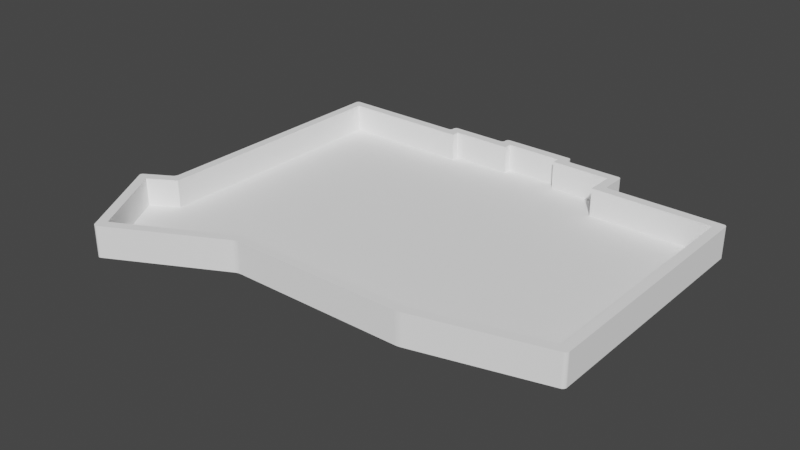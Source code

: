 # Source: SofleBase05.blend  (saved by Blender 2.91.10; exported with 4.5.12 LTS)
import bpy
from mathutils import Matrix  # noqa: F401  (used for matrix-valued properties, if any)

bpy.ops.wm.read_factory_settings(use_empty=True)
scene = bpy.context.scene
scene.name = 'Scene'

# ---- collections
col_collection = bpy.data.collections.new('Collection'); scene.collection.children.link(col_collection)
col_sofle_svg = bpy.data.collections.new('sofle.svg'); scene.collection.children.link(col_sofle_svg)

# ---- materials (node trees are filled in below, after node groups)
mat_svgmat_004 = bpy.data.materials.new('SVGMat.004')
mat_svgmat_004.use_transparent_shadow = False
mat_svgmat_004.diffuse_color = (1.0, 1.0, 1.0, 1.0)

# ---- material node trees

# ---- world
world_world = bpy.data.worlds.new('World'); scene.world = world_world
world_world.use_nodes = True; world_world.node_tree.nodes.clear()
_N = world_world.node_tree.nodes; _L = world_world.node_tree.links
n0 = _N.new('ShaderNodeOutputWorld'); n0.name = 'World Output'; n0.location = (300, 300)
n1 = _N.new('ShaderNodeBackground'); n1.name = 'Background'; n1.location = (10, 300)
n1.inputs[0].default_value = (0.05088, 0.05088, 0.05088, 1.0)
_L.new(n1.outputs[0], n0.inputs[0])
n0.is_active_output = True
world_world.color = (0.05088, 0.05088, 0.05088)
world_world.use_sun_shadow = False
world_world.sun_shadow_jitter_overblur = 0.0

# ---- meshes
me_path8013_001 = bpy.data.meshes.new('path8013.001')
me_path8013_001.from_pydata([(-141.8, 35.48, 0.0), (-141.8, 38.0, 0.0), (-122.6, 38.0, 0.0), (-122.6, 40.53, 0.0), (-104.5, 40.53, 0.0), (-104.5, 38.0, 0.0), (-85.28, 38.0, 0.0), (-85.28, 28.91, 0.0), (-46.9, 28.91, 0.0), (-46.9, -47.83, 0.0), (-85.28, -57.93, 0.0), (-142.3, -57.93, 0.0), (-177.3, -76.1, 0.0), (-192.0, -50.86, 0.0), (-183.4, -45.81, 0.0), (-183.2, 35.45, 0.0), (-141.8, 35.48, 9.0), (-141.8, 38.0, 9.0), (-122.6, 38.0, 9.0), (-122.6, 40.53, 9.0), (-104.5, 40.53, 9.0), (-104.5, 38.0, 9.0), (-85.28, 38.0, 9.0), (-85.28, 28.91, 9.0), (-46.9, 28.91, 9.0), (-46.9, -47.83, 9.0), (-85.28, -57.93, 9.0), (-142.3, -57.93, 9.0), (-177.3, -76.1, 9.0), (-192.0, -50.86, 9.0), (-183.4, -45.81, 9.0), (-183.2, 35.45, 9.0), (-144.9, 39.48, 0.0), (-145.8, 38.51, 0.0), (-144.9, 39.18, 0.0), (-145.1, 38.91, 0.0), (-145.3, 38.69, 0.0), (-145.5, 38.55, 0.0), (-143.9, 41.03, 0.0), (-144.9, 40.06, 0.0), (-144.2, 40.98, 0.0), (-144.5, 40.85, 0.0), (-144.7, 40.63, 0.0), (-144.8, 40.36, 0.0), (-125.7, 42.0, 0.0), (-126.6, 41.03, 0.0), (-125.7, 41.7, 0.0), (-125.9, 41.43, 0.0), (-126.1, 41.22, 0.0), (-126.3, 41.08, 0.0), (-124.7, 43.56, 0.0), (-125.7, 42.59, 0.0), (-125.0, 43.51, 0.0), (-125.3, 43.37, 0.0), (-125.5, 43.16, 0.0), (-125.6, 42.89, 0.0), (-101.4, 42.59, 0.0), (-102.4, 43.56, 0.0), (-101.5, 42.89, 0.0), (-101.6, 43.16, 0.0), (-101.8, 43.37, 0.0), (-102.1, 43.51, 0.0), (-100.5, 41.03, 0.0), (-101.4, 42.0, 0.0), (-100.8, 41.08, 0.0), (-101.0, 41.22, 0.0), (-101.3, 41.43, 0.0), (-101.4, 41.7, 0.0), (-82.25, 40.06, 0.0), (-83.22, 41.03, 0.0), (-82.3, 40.36, 0.0), (-82.43, 40.63, 0.0), (-82.65, 40.85, 0.0), (-82.92, 40.98, 0.0), (-81.28, 31.94, 0.0), (-82.25, 32.91, 0.0), (-81.58, 31.99, 0.0), (-81.85, 32.13, 0.0), (-82.06, 32.34, 0.0), (-82.2, 32.61, 0.0), (-43.87, 30.97, 0.0), (-44.84, 31.94, 0.0), (-43.91, 31.27, 0.0), (-44.05, 31.54, 0.0), (-44.27, 31.76, 0.0), (-44.54, 31.9, 0.0), (-44.8, -50.41, 0.0), (-43.87, -49.2, 0.0), (-44.52, -50.29, 0.0), (-44.25, -50.08, 0.0), (-44.05, -49.81, 0.0), (-43.91, -49.51, 0.0), (-85.86, -60.96, 0.0), (-83.95, -60.71, 0.0), (-85.51, -60.95, 0.0), (-85.11, -60.91, 0.0), (-84.69, -60.86, 0.0), (-84.29, -60.79, 0.0), (-142.5, -61.41, 0.0), (-140.6, -60.96, 0.0), (-142.2, -61.27, 0.0), (-141.8, -61.14, 0.0), (-141.4, -61.04, 0.0), (-141.0, -60.98, 0.0), (-179.0, -79.29, 0.0), (-177.6, -79.68, 0.0), (-178.8, -79.52, 0.0), (-178.5, -79.69, 0.0), (-178.2, -79.78, 0.0), (-177.9, -79.78, 0.0), (-195.3, -49.28, 0.0), (-195.6, -50.61, 0.0), (-195.5, -49.48, 0.0), (-195.7, -49.73, 0.0), (-195.8, -50.03, 0.0), (-195.7, -50.33, 0.0), (-186.4, -43.1, 0.0), (-187.3, -44.57, 0.0), (-186.5, -43.43, 0.0), (-186.6, -43.77, 0.0), (-186.8, -44.09, 0.0), (-187.0, -44.37, 0.0), (-185.3, 38.48, 0.0), (-186.2, 37.51, 0.0), (-185.6, 38.43, 0.0), (-185.8, 38.29, 0.0), (-186.0, 38.08, 0.0), (-186.2, 37.81, 0.0), (-144.9, 39.48, 9.0), (-145.8, 38.51, 9.0), (-144.2, 37.82, 9.0), (-144.9, 39.18, 9.0), (-145.1, 38.91, 9.0), (-145.3, 38.69, 9.0), (-145.5, 38.55, 9.0), (-143.9, 41.03, 9.0), (-144.9, 40.06, 9.0), (-144.2, 40.35, 9.0), (-144.2, 40.98, 9.0), (-144.5, 40.85, 9.0), (-144.7, 40.63, 9.0), (-144.8, 40.36, 9.0), (-125.7, 42.0, 9.0), (-126.6, 41.03, 9.0), (-125.0, 40.35, 9.0), (-125.7, 41.7, 9.0), (-125.9, 41.43, 9.0), (-126.1, 41.22, 9.0), (-126.3, 41.08, 9.0), (-124.7, 43.56, 9.0), (-125.7, 42.59, 9.0), (-125.0, 42.87, 9.0), (-125.0, 43.51, 9.0), (-125.3, 43.37, 9.0), (-125.5, 43.16, 9.0), (-125.6, 42.89, 9.0), (-101.4, 42.59, 9.0), (-102.4, 43.56, 9.0), (-102.1, 42.87, 9.0), (-101.5, 42.89, 9.0), (-101.6, 43.16, 9.0), (-101.8, 43.37, 9.0), (-102.1, 43.51, 9.0), (-100.5, 41.03, 9.0), (-101.4, 42.0, 9.0), (-102.1, 40.35, 9.0), (-100.8, 41.08, 9.0), (-101.0, 41.22, 9.0), (-101.3, 41.43, 9.0), (-101.4, 41.7, 9.0), (-82.25, 40.06, 9.0), (-83.22, 41.03, 9.0), (-82.93, 40.35, 9.0), (-82.3, 40.36, 9.0), (-82.43, 40.63, 9.0), (-82.65, 40.85, 9.0), (-82.92, 40.98, 9.0), (-81.28, 31.94, 9.0), (-82.25, 32.91, 9.0), (-82.93, 31.26, 9.0), (-81.58, 31.99, 9.0), (-81.85, 32.13, 9.0), (-82.06, 32.34, 9.0), (-82.2, 32.61, 9.0), (-43.87, 30.97, 9.0), (-44.84, 31.94, 9.0), (-44.55, 31.26, 9.0), (-43.91, 31.27, 9.0), (-44.05, 31.54, 9.0), (-44.27, 31.76, 9.0), (-44.54, 31.9, 9.0), (-44.8, -50.41, 9.0), (-43.87, -49.2, 9.0), (-44.64, -49.57, 9.0), (-44.52, -50.29, 9.0), (-44.25, -50.08, 9.0), (-44.05, -49.81, 9.0), (-43.91, -49.51, 9.0), (-85.86, -60.96, 9.0), (-83.95, -60.71, 9.0), (-85.01, -60.0, 9.0), (-85.51, -60.95, 9.0), (-85.11, -60.91, 9.0), (-84.69, -60.86, 9.0), (-84.29, -60.79, 9.0), (-142.5, -61.41, 9.0), (-140.6, -60.96, 9.0), (-141.8, -60.02, 9.0), (-142.2, -61.27, 9.0), (-141.8, -61.14, 9.0), (-141.4, -61.04, 9.0), (-141.0, -60.98, 9.0), (-179.0, -79.29, 9.0), (-177.6, -79.68, 9.0), (-178.2, -79.19, 9.0), (-178.8, -79.52, 9.0), (-178.5, -79.69, 9.0), (-178.2, -79.78, 9.0), (-177.9, -79.78, 9.0), (-195.3, -49.28, 9.0), (-195.6, -50.61, 9.0), (-195.2, -50.02, 9.0), (-195.5, -49.48, 9.0), (-195.7, -49.73, 9.0), (-195.8, -50.03, 9.0), (-195.7, -50.33, 9.0), (-186.4, -43.1, 9.0), (-187.3, -44.57, 9.0), (-185.6, -44.56, 9.0), (-186.5, -43.43, 9.0), (-186.6, -43.77, 9.0), (-186.8, -44.09, 9.0), (-187.0, -44.37, 9.0), (-185.3, 38.48, 9.0), (-186.2, 37.51, 9.0), (-185.5, 37.79, 9.0), (-185.6, 38.43, 9.0), (-185.8, 38.29, 9.0), (-186.0, 38.08, 9.0), (-186.2, 37.81, 9.0), (-145.8, 38.51, -1.0), (-144.9, 39.48, -1.0), (-145.5, 38.55, -1.0), (-145.3, 38.69, -1.0), (-145.1, 38.91, -1.0), (-144.9, 39.18, -1.0), (-144.9, 40.06, -1.0), (-143.9, 41.03, -1.0), (-144.8, 40.36, -1.0), (-144.7, 40.63, -1.0), (-144.5, 40.85, -1.0), (-144.2, 40.98, -1.0), (-126.6, 41.03, -1.0), (-125.7, 42.0, -1.0), (-126.3, 41.08, -1.0), (-126.1, 41.22, -1.0), (-125.9, 41.43, -1.0), (-125.7, 41.7, -1.0), (-125.7, 42.59, -1.0), (-124.7, 43.56, -1.0), (-125.6, 42.89, -1.0), (-125.5, 43.16, -1.0), (-125.3, 43.37, -1.0), (-125.0, 43.51, -1.0), (-102.4, 43.56, -1.0), (-101.4, 42.59, -1.0), (-102.1, 43.51, -1.0), (-101.8, 43.37, -1.0), (-101.6, 43.16, -1.0), (-101.5, 42.89, -1.0), (-101.4, 42.0, -1.0), (-100.5, 41.03, -1.0), (-101.4, 41.7, -1.0), (-101.3, 41.43, -1.0), (-101.0, 41.22, -1.0), (-100.8, 41.08, -1.0), (-83.22, 41.03, -1.0), (-82.25, 40.06, -1.0), (-82.92, 40.98, -1.0), (-82.65, 40.85, -1.0), (-82.43, 40.63, -1.0), (-82.3, 40.36, -1.0), (-82.25, 32.91, -1.0), (-81.28, 31.94, -1.0), (-82.2, 32.61, -1.0), (-82.06, 32.34, -1.0), (-81.85, 32.13, -1.0), (-81.58, 31.99, -1.0), (-44.84, 31.94, -1.0), (-43.87, 30.97, -1.0), (-44.54, 31.9, -1.0), (-44.27, 31.76, -1.0), (-44.05, 31.54, -1.0), (-43.91, 31.27, -1.0), (-43.87, -49.2, -1.0), (-44.8, -50.41, -1.0), (-43.91, -49.51, -1.0), (-44.05, -49.81, -1.0), (-44.25, -50.08, -1.0), (-44.52, -50.29, -1.0), (-83.95, -60.71, -1.0), (-85.86, -60.96, -1.0), (-84.29, -60.79, -1.0), (-84.69, -60.86, -1.0), (-85.11, -60.91, -1.0), (-85.51, -60.95, -1.0), (-140.6, -60.96, -1.0), (-142.5, -61.41, -1.0), (-141.0, -60.98, -1.0), (-141.4, -61.04, -1.0), (-141.8, -61.14, -1.0), (-142.2, -61.27, -1.0), (-177.6, -79.68, -1.0), (-179.0, -79.29, -1.0), (-177.9, -79.78, -1.0), (-178.2, -79.78, -1.0), (-178.5, -79.69, -1.0), (-178.8, -79.52, -1.0), (-195.6, -50.61, -1.0), (-195.3, -49.28, -1.0), (-195.7, -50.33, -1.0), (-195.8, -50.03, -1.0), (-195.7, -49.73, -1.0), (-195.5, -49.48, -1.0), (-187.3, -44.57, -1.0), (-186.4, -43.1, -1.0), (-187.0, -44.37, -1.0), (-186.8, -44.09, -1.0), (-186.6, -43.77, -1.0), (-186.5, -43.43, -1.0), (-186.2, 37.51, -1.0), (-185.3, 38.48, -1.0), (-186.2, 37.81, -1.0), (-186.0, 38.08, -1.0), (-185.8, 38.29, -1.0), (-185.6, 38.43, -1.0)], [], [(39, 32, 128, 136), (57, 264, 259, 50), (105, 312, 307, 98), (87, 294, 289, 80), (63, 270, 265, 56), (93, 300, 295, 86), (69, 276, 271, 62), (137, 136, 128, 130, 16, 17), (51, 258, 253, 44), (123, 330, 325, 116), (99, 306, 301, 92), (75, 282, 277, 68), (117, 324, 319, 110), (81, 288, 283, 74), (111, 318, 313, 104), (15, 0, 16, 31), (3, 19, 18, 2), (11, 27, 26, 10), (8, 24, 23, 7), (4, 20, 19, 3), (9, 25, 24, 8), (5, 21, 20, 4), (15, 31, 30, 14), (2, 18, 17, 1), (14, 30, 29, 13), (1, 17, 16, 0), (10, 26, 25, 9), (6, 22, 21, 5), (13, 29, 28, 12), (7, 23, 22, 6), (12, 28, 27, 11), (51, 44, 142, 150), (57, 50, 149, 157), (63, 56, 156, 164), (45, 38, 135, 143), (122, 233, 129, 33), (69, 62, 163, 171), (75, 68, 170, 178), (33, 240, 331, 122), (81, 74, 177, 185), (87, 80, 184, 192), (123, 116, 226, 234), (117, 110, 219, 227), (93, 86, 191, 199), (111, 104, 212, 220), (105, 98, 205, 213), (99, 92, 198, 206), (158, 157, 149, 151, 19, 20), (165, 164, 156, 158, 20, 21), (172, 171, 163, 165, 21, 22), (151, 150, 142, 144, 18, 19), (130, 129, 233, 235, 31, 16), (179, 178, 170, 172, 22, 23), (186, 185, 177, 179, 23, 24), (144, 143, 135, 137, 17, 18), (193, 192, 184, 186, 24, 25), (200, 199, 191, 193, 25, 26), (252, 254, 255, 256, 257, 253, 258, 260, 261, 262, 263, 259, 264, 266, 267, 268, 269, 265, 270, 272, 273, 274, 275, 271, 276, 278, 279, 280, 281, 277, 282, 284, 285, 286, 287, 283, 288, 290, 291, 292, 293, 289, 294, 296, 297, 298, 299, 295, 300, 302, 303, 304, 305, 301, 306, 308, 309, 310, 311, 307, 312, 314, 315, 316, 317, 313, 318, 320, 321, 322, 323, 319, 324, 326, 327, 328, 329, 325, 330, 332, 333, 334, 335, 331, 240, 242, 243, 244, 245, 241, 246, 248, 249, 250, 251, 247), (235, 234, 226, 228, 30, 31), (207, 206, 198, 200, 26, 27), (228, 227, 219, 221, 29, 30), (221, 220, 212, 214, 28, 29), (214, 213, 205, 207, 27, 28), (1, 0, 15, 14, 13, 12, 11, 10, 9, 8, 7, 6, 5, 4, 3, 2), (45, 252, 247, 38), (128, 131, 130), (131, 132, 130), (132, 133, 130), (133, 134, 130), (134, 129, 130), (135, 138, 137), (138, 139, 137), (139, 140, 137), (140, 141, 137), (141, 136, 137), (142, 145, 144), (145, 146, 144), (146, 147, 144), (147, 148, 144), (148, 143, 144), (149, 152, 151), (152, 153, 151), (153, 154, 151), (154, 155, 151), (155, 150, 151), (156, 159, 158), (159, 160, 158), (160, 161, 158), (161, 162, 158), (162, 157, 158), (163, 166, 165), (166, 167, 165), (167, 168, 165), (168, 169, 165), (169, 164, 165), (170, 173, 172), (173, 174, 172), (174, 175, 172), (175, 176, 172), (176, 171, 172), (177, 180, 179), (180, 181, 179), (181, 182, 179), (182, 183, 179), (183, 178, 179), (184, 187, 186), (187, 188, 186), (188, 189, 186), (189, 190, 186), (190, 185, 186), (191, 194, 193), (194, 195, 193), (195, 196, 193), (196, 197, 193), (197, 192, 193), (198, 201, 200), (201, 202, 200), (202, 203, 200), (203, 204, 200), (204, 199, 200), (205, 208, 207), (208, 209, 207), (209, 210, 207), (210, 211, 207), (211, 206, 207), (212, 215, 214), (215, 216, 214), (216, 217, 214), (217, 218, 214), (218, 213, 214), (219, 222, 221), (222, 223, 221), (223, 224, 221), (224, 225, 221), (225, 220, 221), (226, 229, 228), (229, 230, 228), (230, 231, 228), (231, 232, 228), (232, 227, 228), (233, 236, 235), (236, 237, 235), (237, 238, 235), (238, 239, 235), (239, 234, 235), (233, 122, 124, 236), (236, 124, 125, 237), (237, 125, 126, 238), (238, 126, 127, 239), (239, 127, 123, 234), (33, 129, 134, 37), (37, 134, 133, 36), (36, 133, 132, 35), (35, 132, 131, 34), (34, 131, 128, 32), (149, 50, 52, 152), (152, 52, 53, 153), (153, 53, 54, 154), (154, 54, 55, 155), (155, 55, 51, 150), (45, 143, 148, 49), (49, 148, 147, 48), (48, 147, 146, 47), (47, 146, 145, 46), (46, 145, 142, 44), (205, 98, 100, 208), (208, 100, 101, 209), (209, 101, 102, 210), (210, 102, 103, 211), (211, 103, 99, 206), (93, 199, 204, 97), (97, 204, 203, 96), (96, 203, 202, 95), (95, 202, 201, 94), (94, 201, 198, 92), (184, 80, 82, 187), (187, 82, 83, 188), (188, 83, 84, 189), (189, 84, 85, 190), (190, 85, 81, 185), (75, 178, 183, 79), (79, 183, 182, 78), (78, 182, 181, 77), (77, 181, 180, 76), (76, 180, 177, 74), (156, 56, 58, 159), (159, 58, 59, 160), (160, 59, 60, 161), (161, 60, 61, 162), (162, 61, 57, 157), (191, 86, 88, 194), (194, 88, 89, 195), (195, 89, 90, 196), (196, 90, 91, 197), (197, 91, 87, 192), (163, 62, 64, 166), (166, 64, 65, 167), (167, 65, 66, 168), (168, 66, 67, 169), (169, 67, 63, 164), (117, 227, 232, 121), (121, 232, 231, 120), (120, 231, 230, 119), (119, 230, 229, 118), (118, 229, 226, 116), (39, 136, 141, 43), (43, 141, 140, 42), (42, 140, 139, 41), (41, 139, 138, 40), (40, 138, 135, 38), (111, 220, 225, 115), (115, 225, 224, 114), (114, 224, 223, 113), (113, 223, 222, 112), (112, 222, 219, 110), (170, 68, 70, 173), (173, 70, 71, 174), (174, 71, 72, 175), (175, 72, 73, 176), (176, 73, 69, 171), (105, 213, 218, 109), (109, 218, 217, 108), (108, 217, 216, 107), (107, 216, 215, 106), (106, 215, 212, 104), (240, 33, 37, 242), (242, 37, 36, 243), (243, 36, 35, 244), (244, 35, 34, 245), (245, 34, 32, 241), (122, 331, 335, 124), (124, 335, 334, 125), (125, 334, 333, 126), (126, 333, 332, 127), (127, 332, 330, 123), (258, 51, 55, 260), (260, 55, 54, 261), (261, 54, 53, 262), (262, 53, 52, 263), (263, 52, 50, 259), (44, 253, 257, 46), (46, 257, 256, 47), (47, 256, 255, 48), (48, 255, 254, 49), (49, 254, 252, 45), (306, 99, 103, 308), (308, 103, 102, 309), (309, 102, 101, 310), (310, 101, 100, 311), (311, 100, 98, 307), (92, 301, 305, 94), (94, 305, 304, 95), (95, 304, 303, 96), (96, 303, 302, 97), (97, 302, 300, 93), (288, 81, 85, 290), (290, 85, 84, 291), (291, 84, 83, 292), (292, 83, 82, 293), (293, 82, 80, 289), (74, 283, 287, 76), (76, 287, 286, 77), (77, 286, 285, 78), (78, 285, 284, 79), (79, 284, 282, 75), (264, 57, 61, 266), (266, 61, 60, 267), (267, 60, 59, 268), (268, 59, 58, 269), (269, 58, 56, 265), (294, 87, 91, 296), (296, 91, 90, 297), (297, 90, 89, 298), (298, 89, 88, 299), (299, 88, 86, 295), (270, 63, 67, 272), (272, 67, 66, 273), (273, 66, 65, 274), (274, 65, 64, 275), (275, 64, 62, 271), (116, 325, 329, 118), (118, 329, 328, 119), (119, 328, 327, 120), (120, 327, 326, 121), (121, 326, 324, 117), (38, 247, 251, 40), (40, 251, 250, 41), (41, 250, 249, 42), (42, 249, 248, 43), (43, 248, 246, 39), (110, 319, 323, 112), (112, 323, 322, 113), (113, 322, 321, 114), (114, 321, 320, 115), (115, 320, 318, 111), (276, 69, 73, 278), (278, 73, 72, 279), (279, 72, 71, 280), (280, 71, 70, 281), (281, 70, 68, 277), (104, 313, 317, 106), (106, 317, 316, 107), (107, 316, 315, 108), (108, 315, 314, 109), (109, 314, 312, 105), (39, 246, 241, 32)])
_uv = me_path8013_001.uv_layers.new(name='UVMap')
_uv.uv.foreach_set('vector', [0.0, 0.0, 0.0, 0.0, 0.0, 0.0, 0.0, 0.0, 0.0, 0.0, 0.0, 0.0, 0.0, 0.0, 0.0, 0.0, 0.0, 0.0, 0.0, 0.0, 0.0, 0.0, 0.0, 0.0, 0.0, 0.0, 0.0, 0.0, 0.0, 0.0, 0.0, 0.0, 0.0, 0.0, 0.0, 0.0, 0.0, 0.0, 0.0, 0.0, 0.0, 0.0, 0.0, 0.0, 0.0, 0.0, 0.0, 0.0, 0.0, 0.0, 0.0, 0.0, 0.0, 0.0, 0.0, 0.0, 0.0, 0.0, 0.0, 0.0, 0.0, 0.0, 0.0, 0.0, 0.0, 0.0, 0.0, 0.0, 0.0, 0.0, 0.0, 0.0, 0.0, 0.0, 0.0, 0.0, 0.0, 0.0, 0.0, 0.0, 0.0, 0.0, 0.0, 0.0, 0.0, 0.0, 0.0, 0.0, 0.0, 0.0, 0.0, 0.0, 0.0, 0.0, 0.0, 0.0, 0.0, 0.0, 0.0, 0.0, 0.0, 0.0, 0.0, 0.0, 0.0, 0.0, 0.0, 0.0, 0.0, 0.0, 0.0, 0.0, 0.0, 0.0, 0.0, 0.0, 0.0, 0.0, 0.0, 0.0, 0.0, 0.0, 0.0, 0.0, 0.0, 0.0, 0.0, 0.0, 0.0, 0.0, 0.0, 0.0, 0.0, 0.0, 0.0, 0.0, 0.0, 0.0, 0.0, 0.0, 0.0, 0.0, 0.0, 0.0, 0.0, 0.0, 0.0, 0.0, 0.0, 0.0, 0.0, 0.0, 0.0, 0.0, 0.0, 0.0, 0.0, 0.0, 0.0, 0.0, 0.0, 0.0, 0.0, 0.0, 0.0, 0.0, 0.0, 0.0, 0.0, 0.0, 0.0, 0.0, 0.0, 0.0, 0.0, 0.0, 0.0, 0.0, 0.0, 0.0, 0.0, 0.0, 0.0, 0.0, 0.0, 0.0, 0.0, 0.0, 0.0, 0.0, 0.0, 0.0, 0.0, 0.0, 0.0, 0.0, 0.0, 0.0, 0.0, 0.0, 0.0, 0.0, 0.0, 0.0, 0.0, 0.0, 0.0, 0.0, 0.0, 0.0, 0.0, 0.0, 0.0, 0.0, 0.0, 0.0, 0.0, 0.0, 0.0, 0.0, 0.0, 0.0, 0.0, 0.0, 0.0, 0.0, 0.0, 0.0, 0.0, 0.0, 0.0, 0.0, 0.0, 0.0, 0.0, 0.0, 0.0, 0.0, 0.0, 0.0, 0.0, 0.0, 0.0, 0.0, 0.0, 0.0, 0.0, 0.0, 0.0, 0.0, 0.0, 0.0, 0.0, 0.0, 0.0, 0.0, 0.0, 0.0, 0.0, 0.0, 0.0, 0.0, 0.0, 0.0, 0.0, 0.0, 0.0, 0.0, 0.0, 0.0, 0.0, 0.0, 0.0, 0.0, 0.0, 0.0, 0.0, 0.0, 0.0, 0.0, 0.0, 0.0, 0.0, 0.0, 0.0, 0.0, 0.0, 0.0, 0.0, 0.0, 0.0, 0.0, 0.0, 0.0, 0.0, 0.0, 0.0, 0.0, 0.0, 0.0, 0.0, 0.0, 0.0, 0.0, 0.0, 0.0, 0.0, 0.0, 0.0, 0.0, 0.0, 0.0, 0.0, 0.0, 0.0, 0.0, 0.0, 0.0, 0.0, 0.0, 0.0, 0.0, 0.0, 0.0, 0.0, 0.0, 0.0, 0.0, 0.0, 0.0, 0.0, 0.0, 0.0, 0.0, 0.0, 0.0, 0.0, 0.0, 0.0, 0.0, 0.0, 0.0, 0.0, 0.0, 0.0, 0.0, 0.0, 0.0, 0.0, 0.0, 0.0, 0.0, 0.0, 0.0, 0.0, 0.0, 0.0, 0.0, 0.0, 0.0, 0.0, 0.0, 0.0, 0.0, 0.0, 0.0, 0.0, 0.0, 0.0, 0.0, 0.0, 0.0, 0.0, 0.0, 0.0, 0.0, 0.0, 0.0, 0.0, 0.0, 0.0, 0.0, 0.0, 0.0, 0.0, 0.0, 0.0, 0.0, 0.0, 0.0, 0.0, 0.0, 0.0, 0.0, 0.0, 0.0, 0.0, 0.0, 0.0, 0.0, 0.0, 0.0, 0.0, 0.0, 0.0, 0.0, 0.0, 0.0, 0.0, 0.0, 0.0, 0.0, 0.0, 0.0, 0.0, 0.0, 0.0, 0.0, 0.0, 0.0, 0.0, 0.0, 0.0, 0.0, 0.0, 0.0, 0.0, 0.0, 0.0, 0.0, 0.0, 0.0, 0.0, 0.0, 0.0, 0.0, 0.0, 0.0, 0.0, 0.0, 0.0, 0.0, 0.0, 0.0, 0.0, 0.0, 0.0, 0.0, 0.0, 0.0, 0.0, 0.0, 0.0, 0.0, 0.0, 0.0, 0.0, 0.0, 0.0, 0.0, 0.0, 0.0, 0.0, 0.0, 0.0, 0.0, 0.0, 0.0, 0.0, 0.0, 0.0, 0.0, 0.0, 0.0, 0.0, 0.0, 0.0, 0.0, 0.0, 0.0, 0.0, 0.0, 0.0, 0.0, 0.0, 0.0, 0.0, 0.0, 0.0, 0.0, 0.0, 0.0, 0.0, 0.0, 0.0, 0.0, 0.0, 0.0, 0.0, 0.0, 0.0, 0.0, 0.0, 0.0, 0.0, 0.0, 0.0, 0.0, 0.0, 0.0, 0.0, 0.0, 0.0, 0.0, 0.0, 0.0, 0.0, 0.0, 0.0, 0.0, 0.0, 0.0, 0.0, 0.0, 0.0, 0.0, 0.0, 0.0, 0.0, 0.0, 0.0, 0.0, 0.0, 0.0, 0.0, 0.0, 0.0, 0.0, 0.0, 0.0, 0.0, 0.0, 0.0, 0.0, 0.0, 0.0, 0.0, 0.0, 0.0, 0.0, 0.0, 0.0, 0.0, 0.0, 0.0, 0.0, 0.0, 0.0, 0.0, 0.0, 0.0, 0.0, 0.0, 0.0, 0.0, 0.0, 0.0, 0.0, 0.0, 0.0, 0.0, 0.0, 0.0, 0.0, 0.0, 0.0, 0.0, 0.0, 0.0, 0.0, 0.0, 0.0, 0.0, 0.0, 0.0, 0.0, 0.0, 0.0, 0.0, 0.0, 0.0, 0.0, 0.0, 0.0, 0.0, 0.0, 0.0, 0.0, 0.0, 0.0, 0.0, 0.0, 0.0, 0.0, 0.0, 0.0, 0.0, 0.0, 0.0, 0.0, 0.0, 0.0, 0.0, 0.0, 0.0, 0.0, 0.0, 0.0, 0.0, 0.0, 0.0, 0.0, 0.0, 0.0, 0.0, 0.0, 0.0, 0.0, 0.0, 0.0, 0.0, 0.0, 0.0, 0.0, 0.0, 0.0, 0.0, 0.0, 0.0, 0.0, 0.0, 0.0, 0.0, 0.0, 0.0, 0.0, 0.0, 0.0, 0.0, 0.0, 0.0, 0.0, 0.0, 0.0, 0.0, 0.0, 0.0, 0.0, 0.0, 0.0, 0.0, 0.0, 0.0, 0.0, 0.0, 0.0, 0.0, 0.0, 0.0, 0.0, 0.0, 0.0, 0.0, 0.0, 0.0, 0.0, 0.0, 0.0, 0.0, 0.0, 0.0, 0.0, 0.0, 0.0, 0.0, 0.0, 0.0, 0.0, 0.0, 0.0, 0.0, 0.0, 0.0, 0.0, 0.0, 0.0, 0.0, 0.0, 0.0, 0.0, 0.0, 0.0, 0.0, 0.0, 0.0, 0.0, 0.0, 0.0, 0.0, 0.0, 0.0, 0.0, 0.0, 0.0, 0.0, 0.0, 0.0, 0.0, 0.0, 0.0, 0.0, 0.0, 0.0, 0.0, 0.0, 0.0, 0.0, 0.0, 0.0, 0.0, 0.0, 0.0, 0.0, 0.0, 0.0, 0.0, 0.0, 0.0, 0.0, 0.0, 0.0, 0.0, 0.0, 0.0, 0.0, 0.0, 0.0, 0.0, 0.0, 0.0, 0.0, 0.0, 0.0, 0.0, 0.0, 0.0, 0.0, 0.0, 0.0, 0.0, 0.0, 0.0, 0.0, 0.0, 0.0, 0.0, 0.0, 0.0, 0.0, 0.0, 0.0, 0.0, 0.0, 0.0, 0.0, 0.0, 0.0, 0.0, 0.0, 0.0, 0.0, 0.0, 0.0, 0.0, 0.0, 0.0, 0.0, 0.0, 0.0, 0.0, 0.0, 0.0, 0.0, 0.0, 0.0, 0.0, 0.0, 0.0, 0.0, 0.0, 0.0, 0.0, 0.0, 0.0, 0.0, 0.0, 0.0, 0.0, 0.0, 0.0, 0.0, 0.0, 0.0, 0.0, 0.0, 0.0, 0.0, 0.0, 0.0, 0.0, 0.0, 0.0, 0.0, 0.0, 0.0, 0.0, 0.0, 0.0, 0.0, 0.0, 0.0, 0.0, 0.0, 0.0, 0.0, 0.0, 0.0, 0.0, 0.0, 0.0, 0.0, 0.0, 0.0, 0.0, 0.0, 0.0, 0.0, 0.0, 0.0, 0.0, 0.0, 0.0, 0.0, 0.0, 0.0, 0.0, 0.0, 0.0, 0.0, 0.0, 0.0, 0.0, 0.0, 0.0, 0.0, 0.0, 0.0, 0.0, 0.0, 0.0, 0.0, 0.0, 0.0, 0.0, 0.0, 0.0, 0.0, 0.0, 0.0, 0.0, 0.0, 0.0, 0.0, 0.0, 0.0, 0.0, 0.0, 0.0, 0.0, 0.0, 0.0, 0.0, 0.0, 0.0, 0.0, 0.0, 0.0, 0.0, 0.0, 0.0, 0.0, 0.0, 0.0, 0.0, 0.0, 0.0, 0.0, 0.0, 0.0, 0.0, 0.0, 0.0, 0.0, 0.0, 0.0, 0.0, 0.0, 0.0, 0.0, 0.0, 0.0, 0.0, 0.0, 0.0, 0.0, 0.0, 0.0, 0.0, 0.0, 0.0, 0.0, 0.0, 0.0, 0.0, 0.0, 0.0, 0.0, 0.0, 0.0, 0.0, 0.0, 0.0, 0.0, 0.0, 0.0, 0.0, 0.0, 0.0, 0.0, 0.0, 0.0, 0.0, 0.0, 0.0, 0.0, 0.0, 0.0, 0.0, 0.0, 0.0, 0.0, 0.0, 0.0, 0.0, 0.0, 0.0, 0.0, 0.0, 0.0, 0.0, 0.0, 0.0, 0.0, 0.0, 0.0, 0.0, 0.0, 0.0, 0.0, 0.0, 0.0, 0.0, 0.0, 0.0, 0.0, 0.0, 0.0, 0.0, 0.0, 0.0, 0.0, 0.0, 0.0, 0.0, 0.0, 0.0, 0.0, 0.0, 0.0, 0.0, 0.0, 0.0, 0.0, 0.0, 0.0, 0.0, 0.0, 0.0, 0.0, 0.0, 0.0, 0.0, 0.0, 0.0, 0.0, 0.0, 0.0, 0.0, 0.0, 0.0, 0.0, 0.0, 0.0, 0.0, 0.0, 0.0, 0.0, 0.0, 0.0, 0.0, 0.0, 0.0, 0.0, 0.0, 0.0, 0.0, 0.0, 0.0, 0.0, 0.0, 0.0, 0.0, 0.0, 0.0, 0.0, 0.0, 0.0, 0.0, 0.0, 0.0, 0.0, 0.0, 0.0, 0.0, 0.0, 0.0, 0.0, 0.0, 0.0, 0.0, 0.0, 0.0, 0.0, 0.0, 0.0, 0.0, 0.0, 0.0, 0.0, 0.0, 0.0, 0.0, 0.0, 0.0, 0.0, 0.0, 0.0, 0.0, 0.0, 0.0, 0.0, 0.0, 0.0, 0.0, 0.0, 0.0, 0.0, 0.0, 0.0, 0.0, 0.0, 0.0, 0.0, 0.0, 0.0, 0.0, 0.0, 0.0, 0.0, 0.0, 0.0, 0.0, 0.0, 0.0, 0.0, 0.0, 0.0, 0.0, 0.0, 0.0, 0.0, 0.0, 0.0, 0.0, 0.0, 0.0, 0.0, 0.0, 0.0, 0.0, 0.0, 0.0, 0.0, 0.0, 0.0, 0.0, 0.0, 0.0, 0.0, 0.0, 0.0, 0.0, 0.0, 0.0, 0.0, 0.0, 0.0, 0.0, 0.0, 0.0, 0.0, 0.0, 0.0, 0.0, 0.0, 0.0, 0.0, 0.0, 0.0, 0.0, 0.0, 0.0, 0.0, 0.0, 0.0, 0.0, 0.0, 0.0, 0.0, 0.0, 0.0, 0.0, 0.0, 0.0, 0.0, 0.0, 0.0, 0.0, 0.0, 0.0, 0.0, 0.0, 0.0, 0.0, 0.0, 0.0, 0.0, 0.0, 0.0, 0.0, 0.0, 0.0, 0.0, 0.0, 0.0, 0.0, 0.0, 0.0, 0.0, 0.0, 0.0, 0.0, 0.0, 0.0, 0.0, 0.0, 0.0, 0.0, 0.0, 0.0, 0.0, 0.0, 0.0, 0.0, 0.0, 0.0, 0.0, 0.0, 0.0, 0.0, 0.0, 0.0, 0.0, 0.0, 0.0, 0.0, 0.0, 0.0, 0.0, 0.0, 0.0, 0.0, 0.0, 0.0, 0.0, 0.0, 0.0, 0.0, 0.0, 0.0, 0.0, 0.0, 0.0, 0.0, 0.0, 0.0, 0.0, 0.0, 0.0, 0.0, 0.0, 0.0, 0.0, 0.0, 0.0, 0.0, 0.0, 0.0, 0.0, 0.0, 0.0, 0.0, 0.0, 0.0, 0.0, 0.0, 0.0, 0.0, 0.0, 0.0, 0.0, 0.0, 0.0, 0.0, 0.0, 0.0, 0.0, 0.0, 0.0, 0.0, 0.0, 0.0, 0.0, 0.0, 0.0, 0.0, 0.0, 0.0, 0.0, 0.0, 0.0, 0.0, 0.0, 0.0, 0.0, 0.0, 0.0, 0.0, 0.0, 0.0, 0.0, 0.0, 0.0, 0.0, 0.0, 0.0, 0.0, 0.0, 0.0, 0.0, 0.0, 0.0, 0.0, 0.0, 0.0, 0.0, 0.0, 0.0, 0.0, 0.0, 0.0, 0.0, 0.0, 0.0, 0.0, 0.0, 0.0, 0.0, 0.0, 0.0, 0.0, 0.0, 0.0, 0.0, 0.0, 0.0, 0.0, 0.0, 0.0, 0.0, 0.0, 0.0, 0.0, 0.0, 0.0, 0.0, 0.0, 0.0, 0.0, 0.0, 0.0, 0.0, 0.0, 0.0, 0.0, 0.0, 0.0, 0.0, 0.0, 0.0, 0.0, 0.0, 0.0, 0.0, 0.0, 0.0, 0.0, 0.0, 0.0, 0.0, 0.0, 0.0, 0.0, 0.0, 0.0, 0.0, 0.0, 0.0, 0.0, 0.0, 0.0, 0.0, 0.0, 0.0, 0.0, 0.0, 0.0, 0.0, 0.0, 0.0, 0.0, 0.0, 0.0, 0.0, 0.0, 0.0, 0.0, 0.0, 0.0, 0.0, 0.0, 0.0, 0.0, 0.0, 0.0, 0.0, 0.0, 0.0, 0.0, 0.0, 0.0, 0.0, 0.0, 0.0, 0.0, 0.0, 0.0, 0.0, 0.0, 0.0, 0.0, 0.0, 0.0, 0.0, 0.0, 0.0, 0.0, 0.0, 0.0, 0.0, 0.0, 0.0, 0.0, 0.0, 0.0, 0.0, 0.0, 0.0, 0.0, 0.0, 0.0, 0.0, 0.0, 0.0, 0.0, 0.0, 0.0, 0.0, 0.0, 0.0, 0.0, 0.0, 0.0, 0.0, 0.0, 0.0, 0.0, 0.0, 0.0, 0.0, 0.0, 0.0, 0.0, 0.0, 0.0, 0.0, 0.0, 0.0, 0.0, 0.0, 0.0, 0.0, 0.0, 0.0, 0.0, 0.0, 0.0, 0.0, 0.0, 0.0, 0.0, 0.0, 0.0, 0.0, 0.0, 0.0, 0.0, 0.0, 0.0, 0.0, 0.0, 0.0, 0.0, 0.0, 0.0, 0.0, 0.0, 0.0, 0.0, 0.0, 0.0, 0.0, 0.0, 0.0, 0.0, 0.0, 0.0, 0.0, 0.0, 0.0, 0.0, 0.0, 0.0, 0.0, 0.0, 0.0, 0.0, 0.0, 0.0, 0.0, 0.0, 0.0, 0.0, 0.0, 0.0, 0.0, 0.0, 0.0, 0.0, 0.0, 0.0, 0.0, 0.0, 0.0, 0.0, 0.0, 0.0, 0.0, 0.0, 0.0, 0.0, 0.0, 0.0, 0.0, 0.0, 0.0, 0.0, 0.0, 0.0, 0.0, 0.0, 0.0, 0.0, 0.0, 0.0, 0.0, 0.0, 0.0, 0.0, 0.0, 0.0, 0.0, 0.0, 0.0, 0.0, 0.0, 0.0, 0.0, 0.0, 0.0, 0.0, 0.0, 0.0, 0.0, 0.0, 0.0, 0.0, 0.0, 0.0, 0.0, 0.0, 0.0, 0.0, 0.0, 0.0, 0.0, 0.0, 0.0, 0.0, 0.0, 0.0, 0.0, 0.0, 0.0, 0.0, 0.0, 0.0, 0.0, 0.0, 0.0, 0.0, 0.0, 0.0, 0.0, 0.0, 0.0, 0.0, 0.0, 0.0, 0.0, 0.0, 0.0, 0.0, 0.0, 0.0, 0.0, 0.0, 0.0, 0.0, 0.0, 0.0, 0.0, 0.0, 0.0, 0.0, 0.0, 0.0, 0.0, 0.0, 0.0, 0.0, 0.0, 0.0, 0.0, 0.0, 0.0, 0.0, 0.0, 0.0, 0.0, 0.0, 0.0, 0.0, 0.0, 0.0, 0.0, 0.0, 0.0, 0.0, 0.0, 0.0, 0.0, 0.0, 0.0, 0.0, 0.0, 0.0, 0.0, 0.0, 0.0, 0.0, 0.0, 0.0, 0.0, 0.0, 0.0, 0.0, 0.0, 0.0, 0.0, 0.0, 0.0, 0.0, 0.0, 0.0, 0.0, 0.0, 0.0, 0.0, 0.0, 0.0, 0.0, 0.0, 0.0, 0.0, 0.0, 0.0, 0.0, 0.0, 0.0, 0.0, 0.0, 0.0, 0.0, 0.0, 0.0, 0.0, 0.0, 0.0, 0.0, 0.0, 0.0, 0.0, 0.0, 0.0, 0.0, 0.0, 0.0, 0.0, 0.0, 0.0, 0.0, 0.0, 0.0, 0.0, 0.0, 0.0, 0.0, 0.0, 0.0, 0.0, 0.0, 0.0, 0.0, 0.0, 0.0, 0.0, 0.0, 0.0, 0.0, 0.0, 0.0, 0.0, 0.0, 0.0, 0.0, 0.0, 0.0, 0.0, 0.0, 0.0, 0.0, 0.0, 0.0, 0.0, 0.0, 0.0, 0.0, 0.0, 0.0, 0.0, 0.0, 0.0, 0.0, 0.0, 0.0, 0.0, 0.0, 0.0, 0.0, 0.0, 0.0, 0.0, 0.0, 0.0, 0.0, 0.0, 0.0, 0.0, 0.0, 0.0, 0.0, 0.0, 0.0, 0.0, 0.0, 0.0, 0.0, 0.0, 0.0, 0.0, 0.0, 0.0, 0.0, 0.0, 0.0, 0.0, 0.0, 0.0, 0.0, 0.0, 0.0, 0.0, 0.0, 0.0, 0.0, 0.0, 0.0, 0.0, 0.0, 0.0, 0.0, 0.0, 0.0, 0.0, 0.0, 0.0, 0.0, 0.0, 0.0, 0.0, 0.0, 0.0, 0.0, 0.0, 0.0, 0.0, 0.0, 0.0, 0.0, 0.0, 0.0, 0.0, 0.0, 0.0, 0.0, 0.0, 0.0, 0.0, 0.0, 0.0, 0.0, 0.0, 0.0, 0.0, 0.0, 0.0, 0.0, 0.0, 0.0, 0.0, 0.0, 0.0, 0.0, 0.0, 0.0, 0.0, 0.0, 0.0, 0.0, 0.0, 0.0, 0.0, 0.0, 0.0, 0.0, 0.0, 0.0, 0.0, 0.0, 0.0, 0.0, 0.0, 0.0, 0.0, 0.0, 0.0, 0.0, 0.0, 0.0, 0.0, 0.0, 0.0, 0.0, 0.0, 0.0, 0.0, 0.0, 0.0, 0.0, 0.0, 0.0, 0.0, 0.0, 0.0, 0.0, 0.0, 0.0, 0.0, 0.0, 0.0, 0.0, 0.0, 0.0, 0.0, 0.0, 0.0, 0.0, 0.0, 0.0, 0.0, 0.0, 0.0, 0.0, 0.0, 0.0, 0.0, 0.0, 0.0, 0.0, 0.0, 0.0, 0.0, 0.0, 0.0, 0.0, 0.0, 0.0, 0.0, 0.0, 0.0, 0.0, 0.0, 0.0, 0.0, 0.0, 0.0, 0.0, 0.0, 0.0, 0.0, 0.0, 0.0, 0.0, 0.0, 0.0, 0.0, 0.0, 0.0, 0.0, 0.0, 0.0, 0.0, 0.0, 0.0, 0.0, 0.0, 0.0, 0.0, 0.0, 0.0, 0.0, 0.0, 0.0, 0.0, 0.0, 0.0, 0.0, 0.0, 0.0, 0.0, 0.0, 0.0, 0.0, 0.0, 0.0, 0.0, 0.0, 0.0, 0.0, 0.0, 0.0, 0.0, 0.0, 0.0, 0.0, 0.0, 0.0, 0.0, 0.0, 0.0, 0.0, 0.0, 0.0, 0.0, 0.0, 0.0, 0.0, 0.0, 0.0, 0.0, 0.0, 0.0, 0.0, 0.0, 0.0, 0.0, 0.0, 0.0, 0.0, 0.0, 0.0, 0.0, 0.0, 0.0, 0.0, 0.0, 0.0, 0.0, 0.0, 0.0, 0.0, 0.0, 0.0, 0.0, 0.0, 0.0, 0.0, 0.0, 0.0, 0.0, 0.0, 0.0, 0.0, 0.0, 0.0, 0.0, 0.0, 0.0, 0.0, 0.0, 0.0, 0.0, 0.0, 0.0, 0.0, 0.0, 0.0, 0.0, 0.0, 0.0, 0.0, 0.0, 0.0, 0.0, 0.0, 0.0, 0.0, 0.0, 0.0, 0.0, 0.0, 0.0, 0.0, 0.0, 0.0, 0.0, 0.0, 0.0, 0.0, 0.0, 0.0, 0.0, 0.0, 0.0, 0.0, 0.0, 0.0, 0.0, 0.0, 0.0, 0.0, 0.0, 0.0, 0.0, 0.0, 0.0, 0.0, 0.0, 0.0, 0.0, 0.0, 0.0, 0.0, 0.0, 0.0, 0.0, 0.0, 0.0, 0.0, 0.0, 0.0, 0.0, 0.0, 0.0, 0.0, 0.0, 0.0, 0.0, 0.0, 0.0, 0.0, 0.0, 0.0, 0.0, 0.0, 0.0, 0.0, 0.0, 0.0, 0.0, 0.0, 0.0, 0.0, 0.0, 0.0, 0.0, 0.0, 0.0, 0.0, 0.0, 0.0, 0.0, 0.0, 0.0, 0.0, 0.0, 0.0, 0.0, 0.0, 0.0, 0.0, 0.0, 0.0, 0.0, 0.0, 0.0, 0.0, 0.0, 0.0, 0.0, 0.0, 0.0, 0.0, 0.0, 0.0, 0.0, 0.0, 0.0, 0.0, 0.0, 0.0, 0.0, 0.0, 0.0, 0.0, 0.0, 0.0, 0.0, 0.0, 0.0, 0.0, 0.0, 0.0, 0.0, 0.0, 0.0, 0.0, 0.0, 0.0, 0.0, 0.0, 0.0, 0.0, 0.0, 0.0, 0.0, 0.0, 0.0, 0.0, 0.0, 0.0, 0.0, 0.0, 0.0, 0.0, 0.0, 0.0, 0.0, 0.0, 0.0, 0.0, 0.0, 0.0, 0.0, 0.0, 0.0, 0.0, 0.0, 0.0, 0.0, 0.0, 0.0, 0.0, 0.0, 0.0, 0.0, 0.0, 0.0, 0.0, 0.0, 0.0, 0.0, 0.0, 0.0, 0.0, 0.0, 0.0, 0.0, 0.0, 0.0, 0.0, 0.0, 0.0, 0.0, 0.0, 0.0, 0.0, 0.0, 0.0, 0.0, 0.0, 0.0, 0.0, 0.0, 0.0, 0.0, 0.0, 0.0, 0.0, 0.0, 0.0, 0.0, 0.0, 0.0, 0.0, 0.0, 0.0, 0.0, 0.0, 0.0, 0.0, 0.0, 0.0, 0.0, 0.0, 0.0, 0.0, 0.0, 0.0, 0.0, 0.0, 0.0, 0.0, 0.0, 0.0, 0.0, 0.0, 0.0, 0.0, 0.0, 0.0, 0.0, 0.0, 0.0, 0.0, 0.0, 0.0, 0.0, 0.0, 0.0, 0.0, 0.0, 0.0, 0.0, 0.0, 0.0, 0.0, 0.0, 0.0, 0.0, 0.0, 0.0, 0.0, 0.0, 0.0, 0.0, 0.0, 0.0, 0.0, 0.0, 0.0, 0.0, 0.0, 0.0, 0.0, 0.0, 0.0, 0.0, 0.0, 0.0, 0.0, 0.0, 0.0, 0.0, 0.0, 0.0, 0.0, 0.0, 0.0, 0.0, 0.0, 0.0, 0.0, 0.0, 0.0, 0.0, 0.0, 0.0, 0.0, 0.0, 0.0, 0.0, 0.0, 0.0, 0.0, 0.0, 0.0, 0.0, 0.0, 0.0, 0.0, 0.0, 0.0, 0.0, 0.0, 0.0, 0.0, 0.0, 0.0, 0.0, 0.0, 0.0, 0.0, 0.0, 0.0, 0.0, 0.0, 0.0, 0.0, 0.0, 0.0, 0.0, 0.0, 0.0, 0.0, 0.0, 0.0, 0.0, 0.0, 0.0, 0.0, 0.0, 0.0, 0.0, 0.0, 0.0, 0.0, 0.0, 0.0, 0.0, 0.0, 0.0, 0.0, 0.0, 0.0, 0.0, 0.0, 0.0, 0.0, 0.0, 0.0, 0.0, 0.0, 0.0, 0.0, 0.0, 0.0, 0.0, 0.0, 0.0, 0.0, 0.0, 0.0, 0.0, 0.0, 0.0, 0.0, 0.0, 0.0, 0.0, 0.0, 0.0, 0.0, 0.0, 0.0, 0.0, 0.0, 0.0, 0.0, 0.0, 0.0, 0.0, 0.0, 0.0, 0.0, 0.0, 0.0, 0.0, 0.0, 0.0, 0.0, 0.0, 0.0, 0.0, 0.0, 0.0, 0.0, 0.0, 0.0, 0.0, 0.0, 0.0, 0.0, 0.0, 0.0, 0.0, 0.0, 0.0, 0.0, 0.0, 0.0, 0.0, 0.0, 0.0, 0.0, 0.0, 0.0, 0.0, 0.0, 0.0, 0.0, 0.0, 0.0, 0.0, 0.0, 0.0, 0.0, 0.0, 0.0, 0.0, 0.0, 0.0, 0.0, 0.0, 0.0, 0.0, 0.0, 0.0, 0.0, 0.0, 0.0, 0.0, 0.0, 0.0, 0.0, 0.0, 0.0, 0.0, 0.0, 0.0, 0.0, 0.0, 0.0, 0.0, 0.0, 0.0, 0.0, 0.0, 0.0, 0.0, 0.0, 0.0, 0.0, 0.0, 0.0, 0.0, 0.0, 0.0, 0.0, 0.0, 0.0, 0.0, 0.0, 0.0, 0.0, 0.0, 0.0, 0.0, 0.0, 0.0, 0.0, 0.0, 0.0, 0.0, 0.0, 0.0, 0.0, 0.0, 0.0, 0.0, 0.0, 0.0, 0.0, 0.0, 0.0, 0.0, 0.0, 0.0, 0.0, 0.0, 0.0, 0.0, 0.0, 0.0, 0.0, 0.0, 0.0, 0.0, 0.0, 0.0, 0.0, 0.0, 0.0, 0.0, 0.0, 0.0, 0.0, 0.0, 0.0, 0.0, 0.0, 0.0, 0.0, 0.0, 0.0, 0.0, 0.0, 0.0, 0.0])
me_path8013_001.materials.append(mat_svgmat_004)
me_path8013_001.use_remesh_fix_poles = True
me_path8013_001.use_remesh_preserve_attributes = False
me_path8013_001.use_mirror_vertex_groups = False
me_path8013_001.update()

# ---- objects
ob_path8013_001 = bpy.data.objects.new('path8013.001', me_path8013_001)

# ---- transforms, parenting, visibility, modifiers, constraints
ob_path8013_001.location = (0.0, 0.0, 0.0)
ob_path8013_001.lineart.crease_threshold = 0.0

# ---- collection membership
col_sofle_svg.objects.link(ob_path8013_001)

# ---- scene / render settings (as saved in the file)
scene.frame_start = 1; scene.frame_end = 250; scene.frame_set(0)
scene.render.engine = 'BLENDER_EEVEE_NEXT'
scene.cycles.use_denoising = False
scene.cycles.samples = 128
scene.cycles.sampling_pattern = 'TABULATED_SOBOL'
scene.cycles.use_adaptive_sampling = False
scene.cycles.use_light_tree = False
scene.view_settings.view_transform = 'Filmic'
bpy.context.view_layer.update()

# ---- added for rendering (the .blend has no active camera and no usable light): camera, sun
cam_auto = bpy.data.cameras.new('AutoCamera')
cam_auto.lens = 50.0
cam_auto.sensor_width = 36.0
cam_auto.clip_end = 3181.12
ob_auto_camera = bpy.data.objects.new('AutoCamera', cam_auto)
scene.collection.objects.link(ob_auto_camera)
ob_auto_camera.location = (61.4529, -235.625, 149.009)
ob_auto_camera.rotation_euler = (1.09748, -7.21219e-08, 0.694738)
scene.camera = ob_auto_camera
light_auto_sun = bpy.data.lights.new('AutoSun', 'SUN')
light_auto_sun.energy = 3.0
light_auto_sun.angle = 0.0523599
ob_auto_sun = bpy.data.objects.new('AutoSun', light_auto_sun)
scene.collection.objects.link(ob_auto_sun)
ob_auto_sun.rotation_euler = (0.872665, 0.174533, 0.523599)
bpy.context.view_layer.update()
